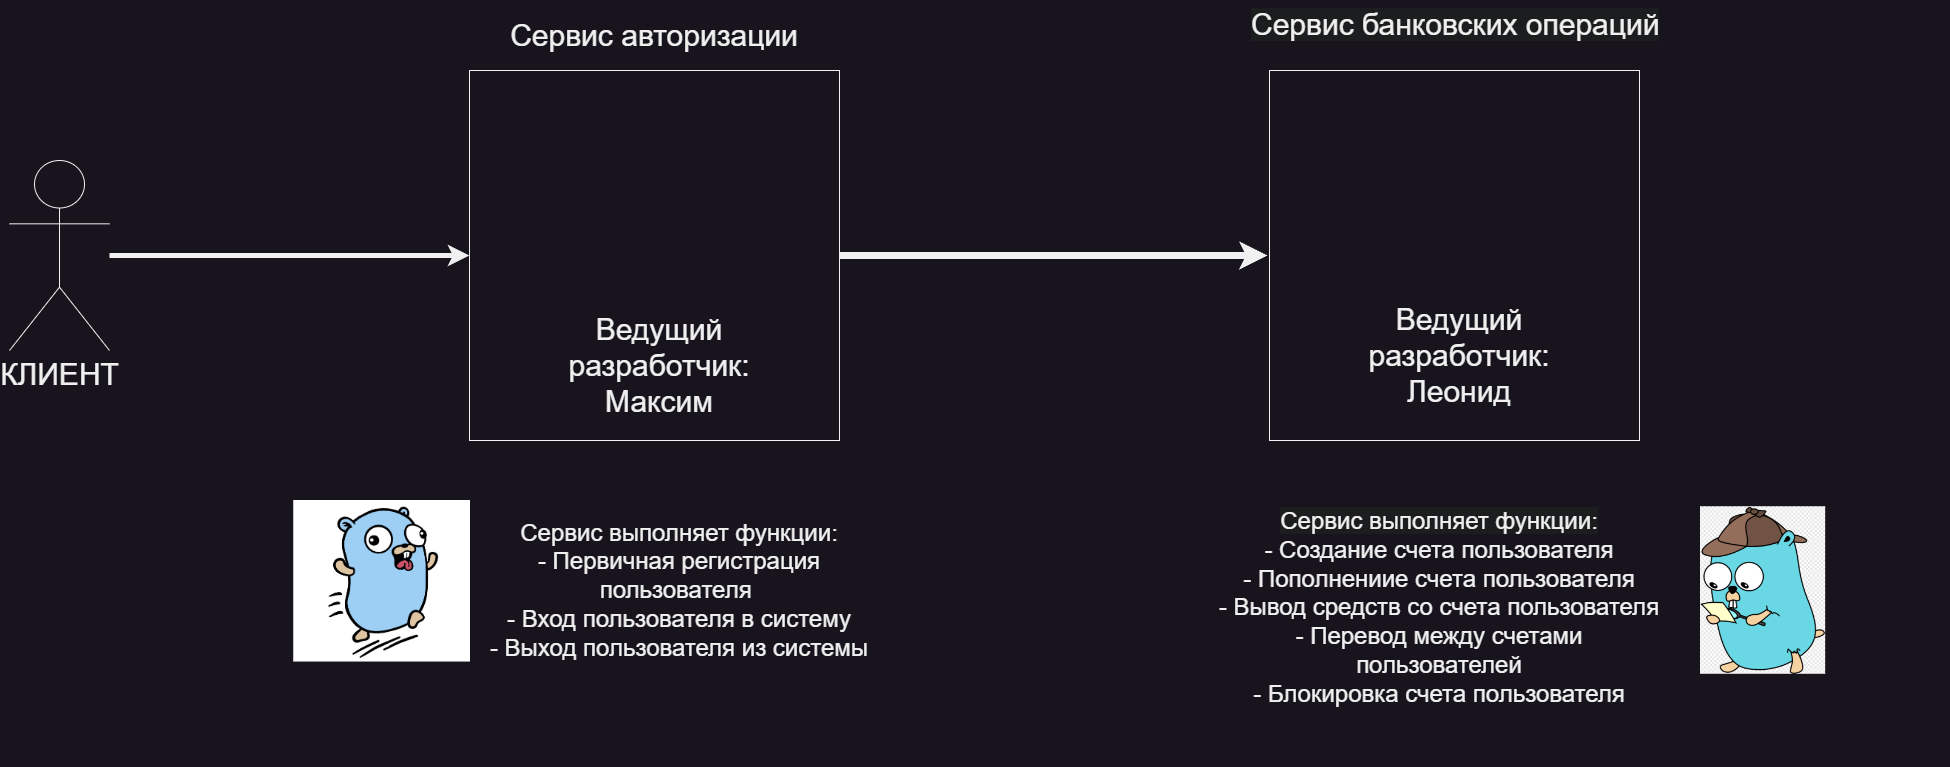

The diagram above was exported from draw.io. Its source (the exported page's mxGraphModel, read from the mxfile embedded in the PNG):
<mxGraphModel dx="3457" dy="2073" grid="1" gridSize="10" guides="1" tooltips="1" connect="1" arrows="1" fold="1" page="1" pageScale="1" pageWidth="3300" pageHeight="4681" math="0" shadow="0">
  <root>
    <mxCell id="0" />
    <mxCell id="1" parent="0" />
    <mxCell id="V6_p3KB9LI_KyA7C4Wq--9" style="edgeStyle=orthogonalEdgeStyle;rounded=0;orthogonalLoop=1;jettySize=auto;html=1;targetPerimeterSpacing=2;strokeWidth=7;" edge="1" parent="1" source="V6_p3KB9LI_KyA7C4Wq--1" target="V6_p3KB9LI_KyA7C4Wq--5">
      <mxGeometry relative="1" as="geometry" />
    </mxCell>
    <mxCell id="V6_p3KB9LI_KyA7C4Wq--1" value="" style="whiteSpace=wrap;html=1;aspect=fixed;" vertex="1" parent="1">
      <mxGeometry x="930" y="800" width="370" height="370" as="geometry" />
    </mxCell>
    <mxCell id="V6_p3KB9LI_KyA7C4Wq--5" value="" style="whiteSpace=wrap;html=1;aspect=fixed;" vertex="1" parent="1">
      <mxGeometry x="1730" y="800" width="370" height="370" as="geometry" />
    </mxCell>
    <mxCell id="V6_p3KB9LI_KyA7C4Wq--13" style="edgeStyle=orthogonalEdgeStyle;rounded=0;orthogonalLoop=1;jettySize=auto;html=1;strokeWidth=5;" edge="1" parent="1" source="V6_p3KB9LI_KyA7C4Wq--10" target="V6_p3KB9LI_KyA7C4Wq--1">
      <mxGeometry relative="1" as="geometry" />
    </mxCell>
    <mxCell id="V6_p3KB9LI_KyA7C4Wq--10" value="&lt;font style=&quot;font-size: 30px;&quot;&gt;КЛИЕНТ&lt;/font&gt;&lt;div style=&quot;font-size: 30px;&quot;&gt;&lt;br&gt;&lt;/div&gt;" style="shape=umlActor;verticalLabelPosition=bottom;verticalAlign=top;html=1;outlineConnect=0;" vertex="1" parent="1">
      <mxGeometry x="470" y="890" width="100" height="190" as="geometry" />
    </mxCell>
    <mxCell id="V6_p3KB9LI_KyA7C4Wq--17" value="&lt;font style=&quot;font-size: 30px;&quot;&gt;Сервис авторизации&lt;/font&gt;" style="text;html=1;align=center;verticalAlign=middle;whiteSpace=wrap;rounded=0;" vertex="1" parent="1">
      <mxGeometry x="945" y="730" width="340" height="70" as="geometry" />
    </mxCell>
    <mxCell id="V6_p3KB9LI_KyA7C4Wq--18" value="&lt;span style=&quot;color: rgb(240, 240, 240); font-family: Helvetica; font-size: 30px; font-style: normal; font-variant-ligatures: normal; font-variant-caps: normal; font-weight: 400; letter-spacing: normal; orphans: 2; text-align: center; text-indent: 0px; text-transform: none; widows: 2; word-spacing: 0px; -webkit-text-stroke-width: 0px; white-space: normal; background-color: rgb(27, 29, 30); text-decoration-thickness: initial; text-decoration-style: initial; text-decoration-color: initial; display: inline !important; float: none;&quot;&gt;Сервис банковских операций&lt;/span&gt;" style="text;whiteSpace=wrap;html=1;" vertex="1" parent="1">
      <mxGeometry x="1710" y="730" width="700" height="80" as="geometry" />
    </mxCell>
    <mxCell id="V6_p3KB9LI_KyA7C4Wq--20" value="&lt;font style=&quot;font-size: 24px;&quot;&gt;Сервис выполняет функции:&lt;/font&gt;&lt;div&gt;&lt;font style=&quot;font-size: 24px;&quot;&gt;- Первичная регистрация пользователя&amp;nbsp;&lt;/font&gt;&lt;/div&gt;&lt;div&gt;&lt;font style=&quot;font-size: 24px;&quot;&gt;- Вход пользователя в систему&lt;/font&gt;&lt;/div&gt;&lt;div&gt;&lt;font style=&quot;font-size: 24px;&quot;&gt;- Выход пользователя из системы&lt;/font&gt;&lt;/div&gt;" style="text;html=1;align=center;verticalAlign=middle;whiteSpace=wrap;rounded=0;" vertex="1" parent="1">
      <mxGeometry x="940" y="1220" width="400" height="200" as="geometry" />
    </mxCell>
    <mxCell id="V6_p3KB9LI_KyA7C4Wq--30" value="" style="shape=image;verticalLabelPosition=bottom;labelBackgroundColor=default;verticalAlign=top;aspect=fixed;imageAspect=0;image=https://hackaday.com/wp-content/uploads/2022/05/gokrazy-rsync-main.png;direction=east;flipV=0;flipH=1;" vertex="1" parent="1">
      <mxGeometry x="753.24" y="1230" width="176.76" height="161.54" as="geometry" />
    </mxCell>
    <mxCell id="V6_p3KB9LI_KyA7C4Wq--33" value="" style="shape=image;verticalLabelPosition=bottom;labelBackgroundColor=default;verticalAlign=top;aspect=fixed;imageAspect=0;image=https://icon-library.com/images/2018/4726866_revive-logo-hd-png-download.png;flipV=0;flipH=1;" vertex="1" parent="1">
      <mxGeometry x="2160" y="1236.22" width="125.18" height="167.57" as="geometry" />
    </mxCell>
    <mxCell id="V6_p3KB9LI_KyA7C4Wq--34" value="&lt;font style=&quot;forced-color-adjust: none; border-color: rgb(0, 0, 0); color: rgb(240, 240, 240); font-family: Helvetica; font-style: normal; font-variant-ligatures: normal; font-variant-caps: normal; font-weight: 400; letter-spacing: normal; orphans: 2; text-indent: 0px; text-transform: none; widows: 2; word-spacing: 0px; -webkit-text-stroke-width: 0px; white-space: normal; background-color: rgb(27, 29, 30); text-decoration-thickness: initial; text-decoration-style: initial; text-decoration-color: initial; font-size: 24px;&quot;&gt;Сервис выполняет функции:&lt;/font&gt;&lt;div style=&quot;&quot;&gt;&lt;span style=&quot;font-size: 24px;&quot;&gt;- Создание счета пользователя&lt;/span&gt;&lt;/div&gt;&lt;div style=&quot;&quot;&gt;&lt;span style=&quot;font-size: 24px;&quot;&gt;- Пополнениие счета пользователя&lt;/span&gt;&lt;/div&gt;&lt;div style=&quot;&quot;&gt;&lt;span style=&quot;font-size: 24px;&quot;&gt;- Вывод средств со счета пользователя&lt;/span&gt;&lt;/div&gt;&lt;div style=&quot;&quot;&gt;&lt;span style=&quot;font-size: 24px;&quot;&gt;- Перевод между счетами пользователей&lt;/span&gt;&lt;/div&gt;&lt;div style=&quot;&quot;&gt;&lt;span style=&quot;font-size: 24px;&quot;&gt;- Блокировка счета пользователя&lt;/span&gt;&lt;/div&gt;&lt;div style=&quot;&quot;&gt;&lt;span style=&quot;font-size: 24px;&quot;&gt;&lt;br&gt;&lt;/span&gt;&lt;/div&gt;&lt;div style=&quot;&quot;&gt;&lt;span style=&quot;font-size: 24px;&quot;&gt;&lt;br&gt;&lt;/span&gt;&lt;/div&gt;" style="text;whiteSpace=wrap;html=1;align=center;" vertex="1" parent="1">
      <mxGeometry x="1670" y="1230" width="460" height="140" as="geometry" />
    </mxCell>
    <mxCell id="V6_p3KB9LI_KyA7C4Wq--35" value="&lt;font style=&quot;font-size: 30px;&quot;&gt;Ведущий разработчик: Максим&lt;/font&gt;" style="text;html=1;align=center;verticalAlign=middle;whiteSpace=wrap;rounded=0;" vertex="1" parent="1">
      <mxGeometry x="1090" y="1080" width="60" height="30" as="geometry" />
    </mxCell>
    <mxCell id="V6_p3KB9LI_KyA7C4Wq--38" value="&lt;font style=&quot;font-size: 30px;&quot;&gt;Ведущий разработчик: Леонид&lt;/font&gt;" style="text;html=1;align=center;verticalAlign=middle;whiteSpace=wrap;rounded=0;" vertex="1" parent="1">
      <mxGeometry x="1890" y="1070" width="60" height="30" as="geometry" />
    </mxCell>
  </root>
</mxGraphModel>